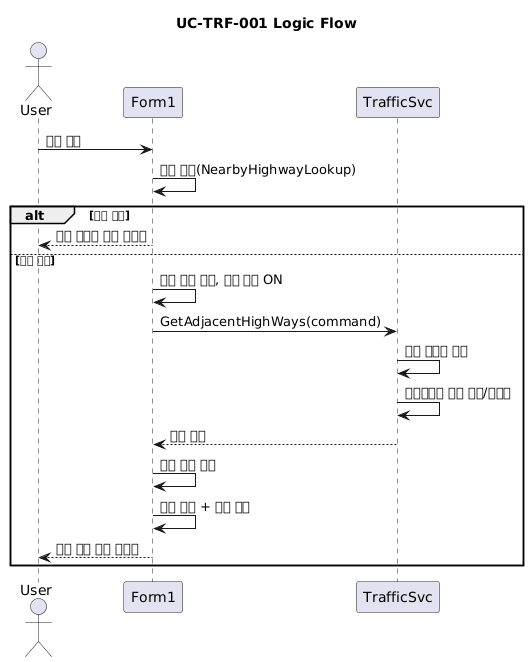

The diagram above was rendered by PlantUML. Its source (embedded in the PNG):
@startuml
title UC-TRF-001 Logic Flow

actor User
participant Form1
participant TrafficSvc

User -> Form1 : 좌표 클릭
Form1 -> Form1 : 모드 확인(NearbyHighwayLookup)
alt 모드 아님
  Form1 --> User : 조회 비활성 상태 메시지
else 모드 정상
  Form1 -> Form1 : 요청 버전 증가, 로딩 상태 ON
  Form1 -> TrafficSvc : GetAdjacentHighWays(command)
  TrafficSvc -> TrafficSvc : 좌표 유효성 확인
  TrafficSvc -> TrafficSvc : 고속도로별 결과 수집/필터링
  TrafficSvc --> Form1 : 통합 결과
  Form1 -> Form1 : 최신 결과 캐시
  Form1 -> Form1 : 우측 패널 + 지도 갱신
  Form1 --> User : 조회 완료 상태 메시지
end
@enduml